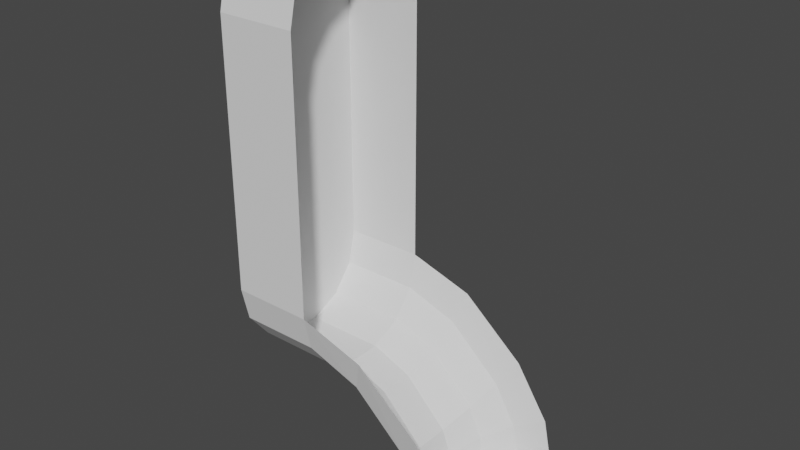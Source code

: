 # Source: M4A1.blend  (saved by Blender 2.93.21; exported with 4.5.12 LTS)
import bpy
from mathutils import Matrix  # noqa: F401  (used for matrix-valued properties, if any)

bpy.ops.wm.read_factory_settings(use_empty=True)
scene = bpy.context.scene
scene.name = 'Scene'

# ---- collections
col_collection = bpy.data.collections.new('Collection'); scene.collection.children.link(col_collection)

# ---- world
world_world = bpy.data.worlds.new('World'); scene.world = world_world
world_world.use_nodes = True; world_world.node_tree.nodes.clear()
_N = world_world.node_tree.nodes; _L = world_world.node_tree.links
n0 = _N.new('ShaderNodeOutputWorld'); n0.name = 'World Output'; n0.location = (300, 300)
n1 = _N.new('ShaderNodeBackground'); n1.name = 'Background'; n1.location = (10, 300)
n1.inputs[0].default_value = (0.05088, 0.05088, 0.05088, 1.0)
_L.new(n1.outputs[0], n0.inputs[0])
n0.is_active_output = True
world_world.color = (0.05088, 0.05088, 0.05088)
world_world.use_sun_shadow = False
world_world.sun_shadow_jitter_overblur = 0.0

# ---- meshes
me_cylinder = bpy.data.meshes.new('Cylinder')
me_cylinder.from_pydata([(0.0, 1.0, -1.0), (4.222e-08, 1.0, 0.03404), (0.4339, 0.901, -1.0), (0.4339, 0.901, 0.03404), (0.7818, 0.6235, -1.0), (0.7818, 0.6235, 0.03404), (0.9749, 0.2225, -1.0), (0.9749, 0.2225, 0.03404), (0.9749, -0.2225, -1.0), (0.9749, -0.2225, 0.03404), (0.7818, -0.6235, -1.0), (0.7818, -0.6235, 0.03404), (0.4339, -0.901, -1.0), (0.4339, -0.901, 0.03404), (-8.742e-08, -1.0, -1.0), (-4.52e-08, -1.0, 0.03404), (-3.378, 1.0, -1.0), (-3.378, 1.0, 0.03404), (-3.378, -1.0, -1.0), (-3.378, -1.0, 0.03404), (-3.812, -0.901, -1.0), (-3.812, -0.901, 0.03404), (-4.16, -0.6235, -1.0), (-4.16, -0.6235, 0.03404), (-4.353, -0.2225, -1.0), (-4.353, -0.2225, 0.03404), (-4.353, 0.2225, -1.0), (-4.353, 0.2225, 0.03404), (-4.16, 0.6235, -1.0), (-4.16, 0.6235, 0.03404), (-3.812, 0.901, -1.0), (-3.812, 0.901, 0.03404), (0.2572, 1.0, 0.8627), (0.6695, 0.901, 0.7275), (1.0, 0.6235, 0.6191), (1.184, 0.2225, 0.559), (1.184, -0.2225, 0.559), (1.0, -0.6235, 0.6191), (0.6695, -0.901, 0.7275), (0.2572, -1.0, 0.8627), (0.9348, 1.0, 1.662), (1.295, 0.901, 1.421), (1.584, 0.6235, 1.227), (1.745, 0.2225, 1.12), (1.745, -0.2225, 1.12), (1.584, -0.6235, 1.227), (1.295, -0.901, 1.421), (0.9348, -1.0, 1.662), (1.6, 1.0, 2.09), (1.805, 0.901, 1.708), (1.969, 0.6235, 1.401), (2.06, 0.2225, 1.231), (2.06, -0.2225, 1.231), (1.969, -0.6235, 1.401), (1.805, -0.901, 1.708), (1.6, -1.0, 2.09), (2.344, 1.0, 2.24), (2.33, 0.901, 1.807), (2.32, 0.6235, 1.459), (2.314, 0.2225, 1.266), (2.314, -0.2225, 1.266), (2.32, -0.6235, 1.459), (2.33, -0.901, 1.807), (2.344, -1.0, 2.24)], [], [(0, 1, 3, 2), (2, 3, 5, 4), (4, 5, 7, 6), (6, 7, 9, 8), (8, 9, 11, 10), (10, 11, 13, 12), (12, 13, 15, 14), (1, 0, 16, 17), (18, 19, 21, 20), (20, 21, 23, 22), (22, 23, 25, 24), (24, 25, 27, 26), (26, 27, 29, 28), (28, 29, 31, 30), (30, 31, 17, 16), (14, 15, 19, 18), (4, 6, 8, 10), (2, 4, 10, 12), (0, 2, 12, 14), (0, 14, 18, 16), (18, 20, 30, 16), (20, 22, 28, 30), (22, 24, 26, 28), (7, 5, 34, 35), (13, 11, 37, 38), (9, 7, 35, 36), (15, 13, 38, 39), (5, 3, 33, 34), (11, 9, 36, 37), (3, 1, 32, 33), (38, 37, 45, 46), (36, 35, 43, 44), (34, 33, 41, 42), (39, 38, 46, 47), (37, 36, 44, 45), (35, 34, 42, 43), (33, 32, 40, 41), (46, 45, 53, 54), (44, 43, 51, 52), (42, 41, 49, 50), (47, 46, 54, 55), (45, 44, 52, 53), (43, 42, 50, 51), (41, 40, 48, 49), (50, 49, 57, 58), (55, 54, 62, 63), (53, 52, 60, 61), (51, 50, 58, 59), (49, 48, 56, 57), (54, 53, 61, 62), (52, 51, 59, 60), (59, 58, 61, 60), (58, 57, 62, 61), (57, 56, 63, 62)])
_uv = me_cylinder.uv_layers.new(name='UVMap')
_uv.uv.foreach_set('vector', [1.0, 0.5, 1.0, 1.0, 0.9286, 1.0, 0.9286, 0.5, 0.9286, 0.5, 0.9286, 1.0, 0.8571, 1.0, 0.8571, 0.5, 0.8571, 0.5, 0.8571, 1.0, 0.7857, 1.0, 0.7857, 0.5, 0.7857, 0.5, 0.7857, 1.0, 0.7143, 1.0, 0.7143, 0.5, 0.7143, 0.5, 0.7143, 1.0, 0.6429, 1.0, 0.6429, 0.5, 0.6429, 0.5, 0.6429, 1.0, 0.5714, 1.0, 0.5714, 0.5, 0.5714, 0.5, 0.5714, 1.0, 0.5, 1.0, 0.5, 0.5, 1.0, 1.0, 1.0, 0.5, 1.0, 0.5, 1.0, 1.0, 0.5, 0.5, 0.5, 1.0, 0.4286, 1.0, 0.4286, 0.5, 0.4286, 0.5, 0.4286, 1.0, 0.3571, 1.0, 0.3571, 0.5, 0.3571, 0.5, 0.3571, 1.0, 0.2857, 1.0, 0.2857, 0.5, 0.2857, 0.5, 0.2857, 1.0, 0.2143, 1.0, 0.2143, 0.5, 0.2143, 0.5, 0.2143, 1.0, 0.1429, 1.0, 0.1429, 0.5, 0.1429, 0.5, 0.1429, 1.0, 0.07143, 1.0, 0.07143, 0.5, 0.07143, 0.5, 0.07143, 1.0, -1.341e-07, 1.0, -1.341e-07, 0.5, 0.5, 0.5, 0.5, 1.0, 0.5, 1.0, 0.5, 0.5, 0.8571, 0.5, 0.7857, 0.5, 0.7143, 0.5, 0.6429, 0.5, 0.9286, 0.5, 0.8571, 0.5, 0.6429, 0.5, 0.5714, 0.5, 1.0, 0.5, 0.9286, 0.5, 0.5714, 0.5, 0.5, 0.5, 1.0, 0.5, 0.5, 0.5, 0.5, 0.5, 1.0, 0.5, 0.5, 0.5, 0.4286, 0.5, 0.07143, 0.5, 1.0, 0.5, 0.4286, 0.5, 0.3571, 0.5, 0.1429, 0.5, 0.07143, 0.5, 0.3571, 0.5, 0.2857, 0.5, 0.2143, 0.5, 0.1429, 0.5, 0.7857, 1.0, 0.8571, 1.0, 0.8571, 1.0, 0.7857, 1.0, 0.5714, 1.0, 0.6429, 1.0, 0.6429, 1.0, 0.5714, 1.0, 0.7143, 1.0, 0.7857, 1.0, 0.7857, 1.0, 0.7143, 1.0, 0.5, 1.0, 0.5714, 1.0, 0.5714, 1.0, 0.5, 1.0, 0.8571, 1.0, 0.9286, 1.0, 0.9286, 1.0, 0.8571, 1.0, 0.6429, 1.0, 0.7143, 1.0, 0.7143, 1.0, 0.6429, 1.0, 0.9286, 1.0, 1.0, 1.0, 1.0, 1.0, 0.9286, 1.0, 0.5714, 1.0, 0.6429, 1.0, 0.6429, 1.0, 0.5714, 1.0, 0.7143, 1.0, 0.7857, 1.0, 0.7857, 1.0, 0.7143, 1.0, 0.8571, 1.0, 0.9286, 1.0, 0.9286, 1.0, 0.8571, 1.0, 0.5, 1.0, 0.5714, 1.0, 0.5714, 1.0, 0.5, 1.0, 0.6429, 1.0, 0.7143, 1.0, 0.7143, 1.0, 0.6429, 1.0, 0.7857, 1.0, 0.8571, 1.0, 0.8571, 1.0, 0.7857, 1.0, 0.9286, 1.0, 1.0, 1.0, 1.0, 1.0, 0.9286, 1.0, 0.5714, 1.0, 0.6429, 1.0, 0.6429, 1.0, 0.5714, 1.0, 0.7143, 1.0, 0.7857, 1.0, 0.7857, 1.0, 0.7143, 1.0, 0.8571, 1.0, 0.9286, 1.0, 0.9286, 1.0, 0.8571, 1.0, 0.5, 1.0, 0.5714, 1.0, 0.5714, 1.0, 0.5, 1.0, 0.6429, 1.0, 0.7143, 1.0, 0.7143, 1.0, 0.6429, 1.0, 0.7857, 1.0, 0.8571, 1.0, 0.8571, 1.0, 0.7857, 1.0, 0.9286, 1.0, 1.0, 1.0, 1.0, 1.0, 0.9286, 1.0, 0.8571, 1.0, 0.9286, 1.0, 0.9286, 1.0, 0.8571, 1.0, 0.5, 1.0, 0.5714, 1.0, 0.5714, 1.0, 0.5, 1.0, 0.6429, 1.0, 0.7143, 1.0, 0.7143, 1.0, 0.6429, 1.0, 0.7857, 1.0, 0.8571, 1.0, 0.8571, 1.0, 0.7857, 1.0, 0.9286, 1.0, 1.0, 1.0, 1.0, 1.0, 0.9286, 1.0, 0.5714, 1.0, 0.6429, 1.0, 0.6429, 1.0, 0.5714, 1.0, 0.7143, 1.0, 0.7857, 1.0, 0.7857, 1.0, 0.7143, 1.0, 0.7857, 1.0, 0.8571, 1.0, 0.6429, 1.0, 0.7143, 1.0, 0.8571, 1.0, 0.9286, 1.0, 0.5714, 1.0, 0.6429, 1.0, 0.9286, 1.0, 1.0, 1.0, 0.5, 1.0, 0.5714, 1.0])
me_cylinder.use_remesh_fix_poles = True
me_cylinder.use_remesh_preserve_attributes = False
me_cylinder.update()

# ---- objects
ob_empty = bpy.data.objects.new('Empty', None)
ob_cylinder = bpy.data.objects.new('Cylinder', me_cylinder)

# ---- transforms, parenting, visibility, modifiers, constraints
ob_empty.location = (0.0, 0.3779, 0.0)
ob_empty.rotation_euler = (1.571, -0.0, -0.0)
ob_empty.empty_display_type = 'IMAGE'
ob_empty.empty_display_size = 5.0
ob_cylinder.location = (-1.129, -2.952e-08, 0.1344)
ob_cylinder.rotation_euler = (0.0, 1.571, 0.0)
ob_cylinder.scale = (0.072, 0.072, 0.072)

# ---- collection membership
col_collection.objects.link(ob_empty)
col_collection.objects.link(ob_cylinder)

# ---- scene / render settings (as saved in the file)
scene.frame_start = 1; scene.frame_end = 250; scene.frame_set(1)
scene.render.engine = 'BLENDER_EEVEE_NEXT'
scene.cycles.use_denoising = False
scene.cycles.samples = 128
scene.cycles.sampling_pattern = 'TABULATED_SOBOL'
scene.cycles.use_adaptive_sampling = False
scene.cycles.use_light_tree = False
scene.view_settings.view_transform = 'Filmic'
bpy.context.view_layer.update()

# ---- added for rendering (the .blend has no active camera and no usable light): camera, sun
cam_auto = bpy.data.cameras.new('AutoCamera')
cam_auto.lens = 50.0
cam_auto.sensor_width = 36.0
cam_auto.clip_end = 1000.0
ob_auto_camera = bpy.data.objects.new('AutoCamera', cam_auto)
scene.collection.objects.link(ob_auto_camera)
ob_auto_camera.location = (-0.571087, -0.61581, 0.617302)
ob_auto_camera.rotation_euler = (1.09748, -7.21219e-08, 0.694738)
scene.camera = ob_auto_camera
light_auto_sun = bpy.data.lights.new('AutoSun', 'SUN')
light_auto_sun.energy = 3.0
light_auto_sun.angle = 0.0523599
ob_auto_sun = bpy.data.objects.new('AutoSun', light_auto_sun)
scene.collection.objects.link(ob_auto_sun)
ob_auto_sun.rotation_euler = (0.872665, 0.174533, 0.523599)
bpy.context.view_layer.update()
